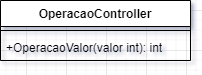

The diagram above was exported from draw.io. Its source (the exported page's mxGraphModel, read from the mxfile embedded in the PNG):
<mxGraphModel dx="1050" dy="522" grid="1" gridSize="10" guides="1" tooltips="1" connect="1" arrows="1" fold="1" page="1" pageScale="1" pageWidth="827" pageHeight="1169" math="0" shadow="0">
  <root>
    <mxCell id="WIyWlLk6GJQsqaUBKTNV-0" />
    <mxCell id="WIyWlLk6GJQsqaUBKTNV-1" parent="WIyWlLk6GJQsqaUBKTNV-0" />
    <mxCell id="I5CQdbUQkVHHt-NGIwJU-0" value="OperacaoController" style="swimlane;fontStyle=1;align=center;verticalAlign=top;childLayout=stackLayout;horizontal=1;startSize=26;horizontalStack=0;resizeParent=1;resizeParentMax=0;resizeLast=0;collapsible=1;marginBottom=0;whiteSpace=wrap;html=1;" vertex="1" parent="WIyWlLk6GJQsqaUBKTNV-1">
      <mxGeometry x="334" y="150" width="190" height="60" as="geometry" />
    </mxCell>
    <mxCell id="I5CQdbUQkVHHt-NGIwJU-2" value="" style="line;strokeWidth=1;fillColor=none;align=left;verticalAlign=middle;spacingTop=-1;spacingLeft=3;spacingRight=3;rotatable=0;labelPosition=right;points=[];portConstraint=eastwest;strokeColor=inherit;" vertex="1" parent="I5CQdbUQkVHHt-NGIwJU-0">
      <mxGeometry y="26" width="190" height="8" as="geometry" />
    </mxCell>
    <mxCell id="I5CQdbUQkVHHt-NGIwJU-3" value="+OperacaoValor(valor int): int" style="text;strokeColor=none;fillColor=none;align=left;verticalAlign=top;spacingLeft=4;spacingRight=4;overflow=hidden;rotatable=0;points=[[0,0.5],[1,0.5]];portConstraint=eastwest;whiteSpace=wrap;html=1;" vertex="1" parent="I5CQdbUQkVHHt-NGIwJU-0">
      <mxGeometry y="34" width="190" height="26" as="geometry" />
    </mxCell>
  </root>
</mxGraphModel>